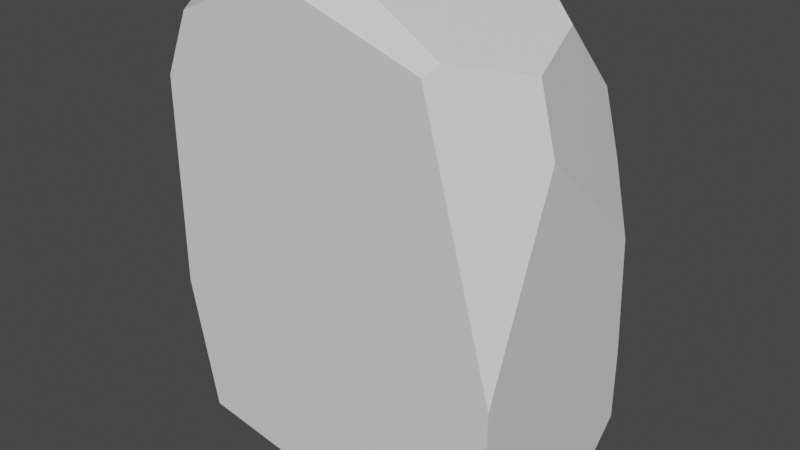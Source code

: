 # Source: midlevel_rock_1.blend  (saved by Blender 2.80.75; exported with 4.5.12 LTS)
import bpy
from mathutils import Matrix  # noqa: F401  (used for matrix-valued properties, if any)

bpy.ops.wm.read_factory_settings(use_empty=True)
scene = bpy.context.scene
scene.name = 'Scene'

# ---- collections
col_collection = bpy.data.collections.new('Collection'); scene.collection.children.link(col_collection)

# ---- materials (node trees are filled in below, after node groups)
mat_material = bpy.data.materials.new('Material')
mat_material.alpha_threshold = 0.0
mat_material.use_transparent_shadow = False
mat_material.line_color = (0.0, 0.0, 0.0, 1.0)

# ---- material node trees
mat_material.use_nodes = True; mat_material.node_tree.nodes.clear()
_N = mat_material.node_tree.nodes; _L = mat_material.node_tree.links
n0 = _N.new('ShaderNodeOutputMaterial'); n0.name = 'Material Output'; n0.location = (300, 300)
n1 = _N.new('ShaderNodeBsdfPrincipled'); n1.name = 'Principled BSDF'; n1.location = (10, 300)
n1.distribution = 'GGX'
n1.subsurface_method = 'BURLEY'
n1.inputs[2].default_value = 0.4
n1.inputs[3].default_value = 1.45
n1.inputs[27].default_value = (0.0, 0.0, 0.0, 1.0)
n1.inputs[28].default_value = 1.0
_L.new(n1.outputs[0], n0.inputs[0])
n0.is_active_output = True

# ---- world
world_world = bpy.data.worlds.new('World'); scene.world = world_world
world_world.use_nodes = True; world_world.node_tree.nodes.clear()
_N = world_world.node_tree.nodes; _L = world_world.node_tree.links
n0 = _N.new('ShaderNodeOutputWorld'); n0.name = 'World Output'; n0.location = (300, 300)
n1 = _N.new('ShaderNodeBackground'); n1.name = 'Background'; n1.location = (10, 300)
n1.inputs[0].default_value = (0.05088, 0.05088, 0.05088, 1.0)
_L.new(n1.outputs[0], n0.inputs[0])
n0.is_active_output = True
world_world.color = (0.05088, 0.05088, 0.05088)
world_world.use_sun_shadow = False
world_world.sun_shadow_jitter_overblur = 0.0

# ---- meshes
me_cube = bpy.data.meshes.new('Cube')
me_cube.from_pydata([(0.3675, 0.9456, 1.935), (0.4472, 0.7915, 1.935), (-0.9852, -1.054, 1.5), (-0.9852, 0.818, 0.8814), (-0.895, 0.9456, 1.033), (1.015, 0.9456, 0.4411), (0.791, 0.3987, 1.804), (0.8118, 0.9456, 1.521), (0.9014, 0.9456, 1.261), (1.015, 0.8644, 0.9644), (1.015, -1.054, 0.6478), (1.015, -0.3456, 1.456), (0.9188, -0.3387, 1.732), (1.015, -1.054, 0.1213), (0.7965, 0.9456, -0.06494), (1.015, 0.9456, 0.128), (0.9818, 0.5724, -0.06494), (1.015, 0.6474, -0.002834), (-0.9852, 0.2732, -0.06494), (-0.9531, 0.9456, 0.1677), (-0.9852, 0.8897, 0.2125), (-0.9852, -1.054, 0.6097), (-0.02876, -1.054, -0.06494), (-0.9852, -0.7137, -0.06494), (-0.8325, -1.054, 0.03867), (-0.9852, -0.7187, -0.06312), (0.4433, -1.054, -0.06494), (0.9296, -0.892, -0.06494), (0.9602, -1.054, 0.009552), (-0.02947, 0.9456, -0.06494), (-0.8747, 0.9456, -0.003759), (-0.8814, 0.777, -0.06494), (-0.9315, 0.1422, 1.935), (-0.3429, -1.054, 1.935), (-0.9852, -0.6975, 1.779), (-0.8348, -1.054, 1.771), (-0.9852, 0.02483, 1.898), (0.2649, -0.8131, 1.935), (0.6549, -0.9264, 1.799), (0.6166, -1.054, 1.76), (-0.1135, -1.054, 1.935), (0.05227, 0.9456, 1.935), (-0.6759, 0.9456, 1.799), (-0.7815, 0.5513, 1.935)], [], [(34, 2, 35), (9, 5, 8), (20, 3, 4, 19), (6, 7, 0, 1), (7, 6, 12, 11, 9, 8), (38, 37, 40, 39), (15, 5, 9, 11, 10, 13, 17), (17, 16, 14, 15), (28, 26, 27), (29, 31, 30), (22, 24, 25, 23), (21, 25, 24), (16, 17, 13, 28, 27), (32, 36, 34, 35, 33), (29, 14, 16, 27, 26, 22, 23, 18, 31), (18, 20, 19, 30, 31), (21, 2, 34, 36, 3, 20, 18, 23, 25), (42, 4, 3, 36, 32, 43), (13, 10, 39, 40, 33, 35, 2, 21, 24, 22, 26, 28), (11, 12, 38, 39, 10), (6, 1, 37, 38, 12), (41, 42, 43), (19, 4, 42, 41, 0, 7, 8, 5, 15, 14, 29, 30), (0, 41, 43, 32, 33, 40, 37, 1)])
_uv = me_cube.uv_layers.new(name='UVMap')
_uv.uv.foreach_set('vector', [0.02696, 0.2773, 0.07472, 0.3361, 0.03071, 0.3329, 0.5125, 0.6777, 0.424, 0.6644, 0.5637, 0.6654, 0.2893, 0.01585, 0.1764, 0.02767, 0.1516, 0.004703, 0.2971, 0.005952, 0.9783, 0.5738, 0.9824, 0.6629, 0.9063, 0.6654, 0.9198, 0.6398, 0.6085, 0.6664, 0.6564, 0.7572, 0.643, 0.8779, 0.5954, 0.878, 0.5125, 0.6777, 0.5637, 0.6654, 0.9551, 0.3538, 0.8888, 0.3734, 0.8247, 0.3333, 0.9487, 0.3323, 0.3711, 0.6645, 0.424, 0.6644, 0.5125, 0.6777, 0.5954, 0.878, 0.4584, 0.9958, 0.3693, 0.9959, 0.3489, 0.7139, 0.3386, 0.6138, 0.3441, 0.6024, 0.3755, 0.6641, 0.339, 0.6608, 0.3479, 0.3323, 0.4353, 0.3337, 0.3529, 0.3604, 0.5153, 0.6644, 0.6596, 0.6367, 0.6587, 0.6635, 0.5152, 0.3338, 0.6516, 0.3323, 0.6772, 0.3895, 0.6772, 0.3904, 0.2252, 0.3361, 0.3383, 0.2808, 0.3235, 0.3328, 0.3386, 0.7268, 0.3489, 0.7139, 0.3693, 0.9959, 0.3509, 0.9966, 0.3387, 0.9701, 0.6862, 0.532, 0.6772, 0.5123, 0.6774, 0.3916, 0.7029, 0.3323, 0.7858, 0.3333, 0.5153, 0.6644, 0.3755, 0.6641, 0.3441, 0.6024, 0.3529, 0.3604, 0.4353, 0.3337, 0.5152, 0.3338, 0.6772, 0.3904, 0.6772, 0.5535, 0.6596, 0.6367, 0.3371, 0.1174, 0.2893, 0.01585, 0.2971, 0.005952, 0.327, 0.004268, 0.3375, 0.03219, 0.2252, 0.3361, 0.07472, 0.3361, 0.02696, 0.2773, 0.005822, 0.1583, 0.1764, 0.02767, 0.2893, 0.01585, 0.3371, 0.1174, 0.3386, 0.28, 0.3383, 0.2808, 0.02478, 0.0, 0.1516, 0.004703, 0.1764, 0.02767, 0.005822, 0.1583, 0.0, 0.1378, 0.001148, 0.06724, 0.3702, 0.0, 0.4594, 0.0, 0.6478, 0.06616, 0.6774, 0.1875, 0.6774, 0.2256, 0.6496, 0.3073, 0.6037, 0.3323, 0.4529, 0.3323, 0.3562, 0.3069, 0.3386, 0.1734, 0.3386, 0.09496, 0.3512, 0.009075, 0.5954, 0.878, 0.643, 0.8779, 0.6564, 0.9783, 0.6501, 1.0, 0.4584, 0.9958, 0.9783, 0.5738, 0.9198, 0.6398, 0.8888, 0.3734, 0.9551, 0.3538, 1.0, 0.4509, 0.8529, 0.6654, 0.7299, 0.6646, 0.7117, 0.5999, 0.3334, 0.3748, 0.3235, 0.5185, 0.2864, 0.6458, 0.1631, 0.6684, 0.1097, 0.6684, 0.0344, 0.5996, 0.01922, 0.5564, 0.0, 0.4202, 0.0, 0.3682, 0.03699, 0.3361, 0.1769, 0.3361, 0.3201, 0.3463, 0.9063, 0.6654, 0.8529, 0.6654, 0.7117, 0.5999, 0.6862, 0.532, 0.7858, 0.3333, 0.8247, 0.3333, 0.8888, 0.3734, 0.9198, 0.6398])
me_cube.materials.append(mat_material)
me_cube.use_remesh_preserve_volume = False
me_cube.use_remesh_preserve_attributes = False
me_cube.use_mirror_vertex_groups = False
me_cube.update()

# ---- objects
ob_cube = bpy.data.objects.new('Cube', me_cube)

# ---- transforms, parenting, visibility, modifiers, constraints
ob_cube.location = (0.0, 0.0, 4.768e-07)
ob_cube.scale = (4.854, 2.862, 6.423)
ob_cube.lock_rotations_4d = False
ob_cube.empty_display_type = 'ARROWS'
ob_cube.lineart.crease_threshold = 0.0

# ---- collection membership
col_collection.objects.link(ob_cube)

# ---- scene / render settings (as saved in the file)
scene.frame_start = 1; scene.frame_end = 250; scene.frame_set(1)
scene.render.engine = 'BLENDER_EEVEE_NEXT'
scene.cycles.use_denoising = False
scene.cycles.samples = 128
scene.cycles.sampling_pattern = 'TABULATED_SOBOL'
scene.cycles.use_adaptive_sampling = False
scene.cycles.use_light_tree = False
scene.view_settings.view_transform = 'Filmic'
bpy.context.view_layer.update()

# ---- added for rendering (the .blend has no active camera and no usable light): camera, sun
cam_auto = bpy.data.cameras.new('AutoCamera')
cam_auto.lens = 50.0
cam_auto.sensor_width = 36.0
cam_auto.clip_end = 1000.0
ob_auto_camera = bpy.data.objects.new('AutoCamera', cam_auto)
scene.collection.objects.link(ob_auto_camera)
ob_auto_camera.location = (15.8822, -19.1278, 18.6538)
ob_auto_camera.rotation_euler = (1.09748, -7.21219e-08, 0.694738)
scene.camera = ob_auto_camera
light_auto_sun = bpy.data.lights.new('AutoSun', 'SUN')
light_auto_sun.energy = 3.0
light_auto_sun.angle = 0.0523599
ob_auto_sun = bpy.data.objects.new('AutoSun', light_auto_sun)
scene.collection.objects.link(ob_auto_sun)
ob_auto_sun.rotation_euler = (0.872665, 0.174533, 0.523599)
bpy.context.view_layer.update()
